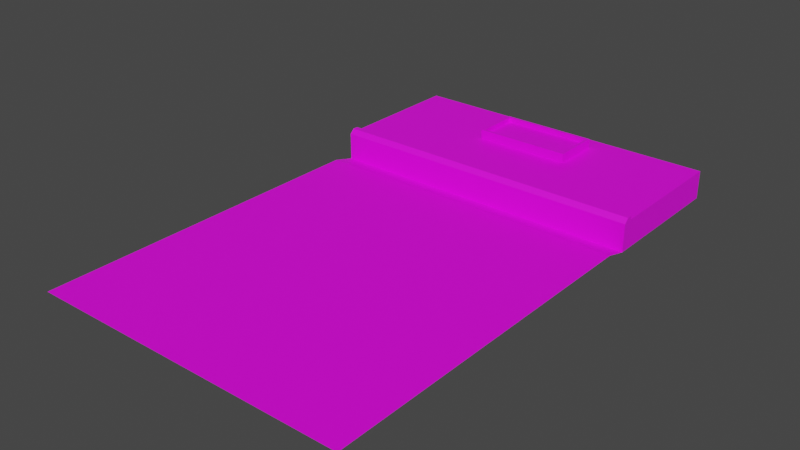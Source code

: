 # Source: Road_New_3.blend  (saved by Blender 3.5.10; exported with 4.5.12 LTS)
import bpy
from mathutils import Matrix  # noqa: F401  (used for matrix-valued properties, if any)

bpy.ops.wm.read_factory_settings(use_empty=True)
scene = bpy.context.scene
scene.name = 'Scene'

# ---- collections
col_collection = bpy.data.collections.new('Collection'); scene.collection.children.link(col_collection)

# ---- images (referenced by path relative to the original .blend; pixels are not part of the script)
import os
ASSET_DIR = os.environ.get("B2B_ASSET_DIR", "")  # directory of the original .blend (textures are referenced by path, not embedded)
HERE = os.path.dirname(os.path.abspath(__file__))  # packed textures are extracted next to this script under _unpacked/

def load_image(name, relpath, width, height, colorspace="sRGB"):
    """Load a texture the original file referenced (path relative to the .blend, or extracted next to this script)."""
    p = next((c for c in (os.path.join(HERE, relpath), os.path.join(ASSET_DIR, relpath)) if relpath and os.path.exists(c)), "")
    if p:
        img = bpy.data.images.load(p, check_existing=True)
        img.name = name
    else:  # same state as the original file: an image datablock whose file is absent (Cycles renders it pink)
        img = bpy.data.images.new(name, width, height)
        img.source = "FILE"
        img.filepath = "//" + (relpath or name)
    img.colorspace_settings.name = colorspace
    return img
img_05_concrete_mway_side_jpg5ac5788d_c995_4c22_a783_850124594b = load_image('05_CONCRETE_MWAY_SIDE.jpg5ac5788d-c995-4c22-a783-850124594b', 'Tex/05_CONCRETE_MWAY_SIDE.jpg5ac5788d-c995-4c22-a783-850124594bb3Larger.jpg', 1024, 1024, 'sRGB')
img_forrest_ground_01_diff_2k_jpg = load_image('forrest_ground_01_diff_2k.jpg', 'Tex/forrest_ground_01_diff_2k.jpg', 1024, 1024, 'sRGB')
img_graphicscrate_road_texture_02_prev_sm_png = load_image('GraphicsCrate-Road_Texture_02_prev_sm.png', 'Tex/GraphicsCrate-Road_Texture_02_prev_sm.png', 1024, 1024, 'sRGB')
img_shoe_stones___www_irandwg_com__6__jpg = load_image('Shoe Stones - www.IranDWG.com (6).jpg', 'Tex/Shoe Stones - www.IranDWG.com (6).jpg', 1024, 1024, 'sRGB')

# ---- materials (node trees are filled in below, after node groups)
mat_main = bpy.data.materials.new('Main')
mat_main.use_transparent_shadow = False
mat_curb = bpy.data.materials.new('Curb')
mat_curb.use_transparent_shadow = False
mat_ground = bpy.data.materials.new('Ground')
mat_ground.use_transparent_shadow = False
mat_road = bpy.data.materials.new('Road')
mat_road.use_transparent_shadow = False
mat_sangfarsh = bpy.data.materials.new('SangFarsh')
mat_sangfarsh.use_transparent_shadow = False
mat_material_001 = bpy.data.materials.new('Material.001')
mat_material_001.use_transparent_shadow = False

# ---- material node trees
mat_main.use_nodes = True; mat_main.node_tree.nodes.clear()
_N = mat_main.node_tree.nodes; _L = mat_main.node_tree.links
n0 = _N.new('ShaderNodeBsdfPrincipled'); n0.name = 'Principled BSDF'; n0.location = (10, 300)
n0.distribution = 'GGX'
n0.subsurface_method = 'RANDOM_WALK_SKIN'
n0.inputs[3].default_value = 1.45
n0.inputs[27].default_value = (0.0, 0.0, 0.0, 1.0)
n0.inputs[28].default_value = 1.0
n1 = _N.new('ShaderNodeOutputMaterial'); n1.name = 'Material Output'; n1.location = (300, 300)
_L.new(n0.outputs[0], n1.inputs[0])
n1.is_active_output = True
mat_curb.use_nodes = True; mat_curb.node_tree.nodes.clear()
_N = mat_curb.node_tree.nodes; _L = mat_curb.node_tree.links
n0 = _N.new('ShaderNodeBsdfPrincipled'); n0.name = 'Principled BSDF'; n0.location = (10, 300)
n0.distribution = 'GGX'
n0.subsurface_method = 'RANDOM_WALK_SKIN'
n0.inputs[3].default_value = 1.45
n0.inputs[27].default_value = (0.0, 0.0, 0.0, 1.0)
n0.inputs[28].default_value = 1.0
n1 = _N.new('ShaderNodeOutputMaterial'); n1.name = 'Material Output'; n1.location = (300, 300)
n2 = _N.new('ShaderNodeTexImage'); n2.name = 'Image Texture'; n2.location = (-442, 302)
n2.image = img_05_concrete_mway_side_jpg5ac5788d_c995_4c22_a783_850124594b
_L.new(n0.outputs[0], n1.inputs[0])
_L.new(n2.outputs[0], n0.inputs[0])
n1.is_active_output = True
mat_ground.use_nodes = True; mat_ground.node_tree.nodes.clear()
_N = mat_ground.node_tree.nodes; _L = mat_ground.node_tree.links
n0 = _N.new('ShaderNodeBsdfPrincipled'); n0.name = 'Principled BSDF'; n0.location = (10, 300)
n0.distribution = 'GGX'
n0.subsurface_method = 'RANDOM_WALK_SKIN'
n0.inputs[3].default_value = 1.45
n0.inputs[27].default_value = (0.0, 0.0, 0.0, 1.0)
n0.inputs[28].default_value = 1.0
n1 = _N.new('ShaderNodeOutputMaterial'); n1.name = 'Material Output'; n1.location = (300, 300)
n2 = _N.new('ShaderNodeTexImage'); n2.name = 'Image Texture'; n2.location = (-402, 261)
n2.image = img_forrest_ground_01_diff_2k_jpg
_L.new(n0.outputs[0], n1.inputs[0])
_L.new(n2.outputs[0], n0.inputs[0])
n1.is_active_output = True
mat_road.use_nodes = True; mat_road.node_tree.nodes.clear()
_N = mat_road.node_tree.nodes; _L = mat_road.node_tree.links
n0 = _N.new('ShaderNodeBsdfPrincipled'); n0.name = 'Principled BSDF'; n0.location = (10, 300)
n0.distribution = 'GGX'
n0.subsurface_method = 'RANDOM_WALK_SKIN'
n0.inputs[3].default_value = 1.45
n0.inputs[27].default_value = (0.0, 0.0, 0.0, 1.0)
n0.inputs[28].default_value = 1.0
n1 = _N.new('ShaderNodeOutputMaterial'); n1.name = 'Material Output'; n1.location = (300, 300)
n2 = _N.new('ShaderNodeTexImage'); n2.name = 'Image Texture'; n2.location = (-427, 288)
n2.image = img_graphicscrate_road_texture_02_prev_sm_png
_L.new(n0.outputs[0], n1.inputs[0])
_L.new(n2.outputs[0], n0.inputs[0])
n1.is_active_output = True
mat_sangfarsh.use_nodes = True; mat_sangfarsh.node_tree.nodes.clear()
_N = mat_sangfarsh.node_tree.nodes; _L = mat_sangfarsh.node_tree.links
n0 = _N.new('ShaderNodeBsdfPrincipled'); n0.name = 'Principled BSDF'; n0.location = (10, 300)
n0.distribution = 'GGX'
n0.subsurface_method = 'RANDOM_WALK_SKIN'
n0.inputs[3].default_value = 1.45
n0.inputs[27].default_value = (0.0, 0.0, 0.0, 1.0)
n0.inputs[28].default_value = 1.0
n1 = _N.new('ShaderNodeOutputMaterial'); n1.name = 'Material Output'; n1.location = (300, 300)
n2 = _N.new('ShaderNodeTexImage'); n2.name = 'Image Texture'; n2.location = (-420, 280)
n2.image = img_shoe_stones___www_irandwg_com__6__jpg
_L.new(n0.outputs[0], n1.inputs[0])
_L.new(n2.outputs[0], n0.inputs[0])
n1.is_active_output = True
mat_material_001.use_nodes = True; mat_material_001.node_tree.nodes.clear()
_N = mat_material_001.node_tree.nodes; _L = mat_material_001.node_tree.links
n0 = _N.new('ShaderNodeBsdfPrincipled'); n0.name = 'Principled BSDF'; n0.location = (10, 300)
n0.distribution = 'GGX'
n0.subsurface_method = 'RANDOM_WALK_SKIN'
n0.inputs[3].default_value = 1.45
n0.inputs[27].default_value = (0.0, 0.0, 0.0, 1.0)
n0.inputs[28].default_value = 1.0
n1 = _N.new('ShaderNodeOutputMaterial'); n1.name = 'Material Output'; n1.location = (300, 300)
_L.new(n0.outputs[0], n1.inputs[0])
n1.is_active_output = True

# ---- world
world_world = bpy.data.worlds.new('World'); scene.world = world_world
world_world.use_nodes = True; world_world.node_tree.nodes.clear()
_N = world_world.node_tree.nodes; _L = world_world.node_tree.links
n0 = _N.new('ShaderNodeOutputWorld'); n0.name = 'World Output'; n0.location = (300, 300)
n1 = _N.new('ShaderNodeBackground'); n1.name = 'Background'; n1.location = (10, 300)
n1.inputs[0].default_value = (0.05088, 0.05088, 0.05088, 1.0)
_L.new(n1.outputs[0], n0.inputs[0])
n0.is_active_output = True
world_world.color = (0.05088, 0.05088, 0.05088)
world_world.use_sun_shadow = False
world_world.sun_shadow_jitter_overblur = 0.0

# ---- meshes
me_plane = bpy.data.meshes.new('Plane')
me_plane.from_pydata([(-2.306, 4.985, 0.0), (2.306, 4.985, 0.0), (-2.306, 0.0, 0.0), (2.306, 0.0, 0.0), (-2.306, 5.309, -0.08694), (2.306, 5.309, -0.08694), (-2.306, 7.366, -0.08694), (2.306, 7.366, -0.08694), (2.306, 1.001, 0.0), (-2.306, 1.001, 0.0), (0.657, 7.051, 0.3862), (2.306, 7.366, 0.3232), (-2.306, 7.366, 0.3232), (-2.306, 5.451, -0.08694), (2.306, 5.451, -0.08694), (-2.306, 5.451, 0.3232), (2.306, 5.451, 0.3232), (0.657, 7.051, 0.3232), (-0.661, 7.051, 0.3232), (0.657, 6.433, 0.3232), (-0.6611, 6.433, 0.3232), (0.6987, 7.093, 0.3232), (-0.7028, 7.093, 0.3232), (0.6987, 6.391, 0.3232), (-0.7029, 6.391, 0.3232), (0.6987, 7.093, 0.4579), (-0.7028, 7.093, 0.4579), (0.6987, 6.391, 0.4579), (-0.7029, 6.391, 0.4579), (0.657, 7.051, 0.4579), (-0.661, 7.051, 0.4579), (0.657, 6.433, 0.4579), (-0.6611, 6.433, 0.4579), (-2.306, 5.451, 0.3749), (2.306, 5.451, 0.3749), (2.306, 5.373, 0.3749), (2.306, 5.309, 0.3106), (-2.306, 5.309, 0.3106), (-2.306, 5.373, 0.3749), (-0.661, 7.051, 0.3862), (0.657, 6.433, 0.3862), (-0.6611, 6.433, 0.3862), (-0.7028, 7.366, 0.3232), (-0.7028, 5.451, 0.3232), (0.6987, 5.451, 0.3232), (0.6988, 7.366, 0.3232)], [], [(9, 8, 1, 0), (0, 1, 5, 4), (14, 7, 11, 16), (7, 6, 12, 42, 45, 11), (16, 44, 43, 15, 33, 34), (6, 13, 15, 12), (18, 20, 41, 39), (23, 24, 43, 44), (17, 19, 31, 29), (23, 21, 25, 27), (19, 20, 32, 31), (22, 24, 28, 26), (30, 29, 25, 26), (29, 31, 27, 25), (32, 30, 26, 28), (31, 32, 28, 27), (21, 22, 26, 25), (24, 23, 27, 28), (20, 18, 30, 32), (18, 17, 29, 30), (35, 36, 5, 14, 16, 34), (4, 37, 38, 33, 15, 13), (38, 35, 34, 33), (35, 38, 37, 36), (36, 37, 4, 5), (2, 9, 8, 3), (10, 39, 41, 40), (17, 18, 39, 10), (20, 19, 40, 41), (19, 17, 10, 40), (22, 42, 12, 15, 43, 24), (11, 45, 21, 23, 44, 16), (21, 45, 42, 22)])
me_plane.polygons.foreach_set('material_index', [3, 1, 4, 4, 1, 4, 1, 4, 1, 1, 1, 1, 1, 1, 1, 1, 1, 1, 1, 1, 1, 1, 1, 1, 1, 3, 2, 1, 1, 1, 4, 4, 4])
_uv = me_plane.uv_layers.new(name='UVMap')
_uv.uv.foreach_set('vector', [-0.02486, -0.00898, 1.025, -0.00898, 1.025, 1.0, -0.02486, 1.0, -1.256, 0.05924, 2.255, 0.05924, 2.255, 0.7652, -1.256, 0.7652, 0.0, 0.0, 0.0, 0.0, 0.0, 0.0, 0.0, 0.0, 0.0, 0.0, 0.0, 0.0, 0.0, 0.0, 0.0, 0.0, 0.0, 0.0, 0.0, 0.0, 2.257, 0.4474, 1.032, 0.4474, -0.03528, 0.4474, -1.256, 0.4474, -1.256, 0.5563, 2.257, 0.5563, 0.0, 0.0, 0.0, 0.0, 0.0, 0.0, 0.0, 0.0, 0.4995, 0.344, 0.4995, 0.3439, 0.4995, 0.3439, 0.4995, 0.344, 0.6515, 1.0, 0.3476, 1.0, 0.3476, 0.1689, 0.6515, 0.1689, 0.4995, 1.656, 0.4995, 1.656, 0.4995, 1.656, 0.4995, 1.656, -0.4412, 0.04095, 1.399, 0.04095, 1.399, 1.018, -0.4412, 1.018, -0.4652, 1.0, 1.464, 1.0, 1.464, 1.0, -0.4652, 1.0, 1.395, 0.02483, -0.3953, 0.02483, -0.3953, 0.9752, 1.395, 0.9752, -1.673, 3.153, 1.657, 3.153, 1.763, 3.445, -1.778, 3.445, 2.26, 4.171, 2.26, -2.323, 2.419, -2.761, 2.419, 4.61, -2.421, -2.117, -2.421, 4.171, -2.574, 4.595, -2.575, -2.542, 1.622, -1.074, -1.617, -1.074, -1.72, -1.358, 1.725, -1.358, 2.263, 0.03149, -1.263, 0.03149, -1.263, 0.9685, 2.263, 0.9685, -1.215, 0.0442, 2.215, 0.0442, 2.215, 0.9558, -1.215, 0.9558, 0.4995, 0.3439, 0.4995, 0.344, 0.4995, 0.344, 0.4995, 0.3439, 1.464, 1.0, -0.4652, 1.0, -0.4652, 1.0, 1.464, 1.0, -1.254, -1.254, -1.254, -1.254, -1.254, -1.254, -1.254, -1.254, -1.254, -1.254, -1.254, -1.254, -1.254, -1.254, -1.254, -1.254, -1.254, -1.254, -1.254, -1.254, -1.254, -1.254, -1.254, -1.254, -1.255, 0.418, 2.255, 0.418, 2.255, 0.582, -1.255, 0.582, 2.256, 0.5677, -1.256, 0.5677, -1.256, 0.4323, 2.256, 0.4323, 2.506, 0.9481, -1.008, 0.9481, -1.008, 0.1105, 2.506, 0.1105, 0.2403, 0.06476, 0.2441, 0.3919, 0.4658, 0.3919, 0.4658, 0.06476, 0.6488, 0.82, 0.3914, 0.8255, 0.3913, 0.7246, 0.6488, 0.7246, -0.4652, 1.0, 1.464, 1.0, 1.464, 1.0, -0.4652, 1.0, 1.464, 1.0, -0.4652, 1.0, -0.4652, 1.0, 1.464, 1.0, 0.4995, 1.656, 0.4995, 1.656, 0.4995, 1.656, 0.4995, 1.656, 0.3696, 0.1689, 0.3476, 1.0, 0.0, 1.0, 0.0, 0.1689, 0.6203, 0.1689, 0.6267, 1.0, 1.0, 1.0, 0.4896, 1.0, 0.6488, 0.1689, 0.6515, 1.0, 0.6515, 0.1689, 1.0, 0.1689, 0.2965, 0.3443, 0.7026, 0.3399, 0.7026, 0.829, 0.2965, 0.829])
me_plane.materials.append(mat_main)
me_plane.materials.append(mat_curb)
me_plane.materials.append(mat_ground)
me_plane.materials.append(mat_road)
me_plane.materials.append(mat_sangfarsh)
me_plane.materials.append(mat_material_001)
me_plane.update()

# ---- objects
ob_plane = bpy.data.objects.new('Plane', me_plane)

# ---- transforms, parenting, visibility, modifiers, constraints
ob_plane.location = (0.0, 0.0, 0.0)

# ---- collection membership
col_collection.objects.link(ob_plane)

# ---- scene / render settings (as saved in the file)
scene.frame_start = 1; scene.frame_end = 250; scene.frame_set(1)
scene.render.engine = 'BLENDER_EEVEE_NEXT'
scene.cycles.sampling_pattern = 'TABULATED_SOBOL'
scene.cycles.use_light_tree = False
scene.view_settings.view_transform = 'Filmic'
bpy.context.view_layer.update()

# ---- added for rendering (the .blend has no active camera and no usable light): camera, sun
cam_auto = bpy.data.cameras.new('AutoCamera')
cam_auto.lens = 50.0
cam_auto.sensor_width = 36.0
cam_auto.clip_end = 1000.0
ob_auto_camera = bpy.data.objects.new('AutoCamera', cam_auto)
scene.collection.objects.link(ob_auto_camera)
ob_auto_camera.location = (8.05697, -5.98512, 6.63106)
ob_auto_camera.rotation_euler = (1.09748, -7.21219e-08, 0.694738)
scene.camera = ob_auto_camera
light_auto_sun = bpy.data.lights.new('AutoSun', 'SUN')
light_auto_sun.energy = 3.0
light_auto_sun.angle = 0.0523599
ob_auto_sun = bpy.data.objects.new('AutoSun', light_auto_sun)
scene.collection.objects.link(ob_auto_sun)
ob_auto_sun.rotation_euler = (0.872665, 0.174533, 0.523599)
bpy.context.view_layer.update()
